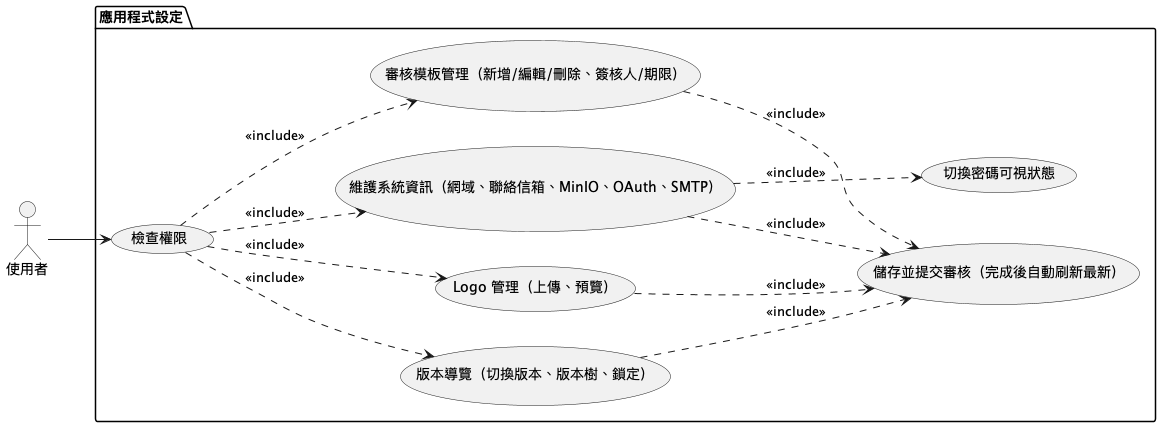

The diagram above was rendered by PlantUML. Its source (embedded in the PNG):
@startuml app_setting_overview

left to right direction

actor 使用者

package "應用程式設定" {
    usecase "檢查權限" as UC01
    usecase "版本導覽（切換版本、版本樹、鎖定）" as UC02
    usecase "維護系統資訊（網域、聯絡信箱、MinIO、OAuth、SMTP）" as UC03
    usecase "切換密碼可視狀態" as UC04
    usecase "Logo 管理（上傳、預覽）" as UC05
    usecase "審核模板管理（新增/編輯/刪除、簽核人/期限）" as UC06
    usecase "儲存並提交審核（完成後自動刷新最新）" as UC07
}

使用者 --> UC01
UC01 .down.> UC02 : <<include>>
UC01 .down.> UC03 : <<include>>
UC01 .down.> UC05 : <<include>>
UC01 .down.> UC06 : <<include>>

UC03 .down.> UC04 : <<include>>
UC02 .down.> UC07 : <<include>>
UC03 .down.> UC07 : <<include>>
UC05 .down.> UC07 : <<include>>
UC06 .down.> UC07 : <<include>>

@enduml